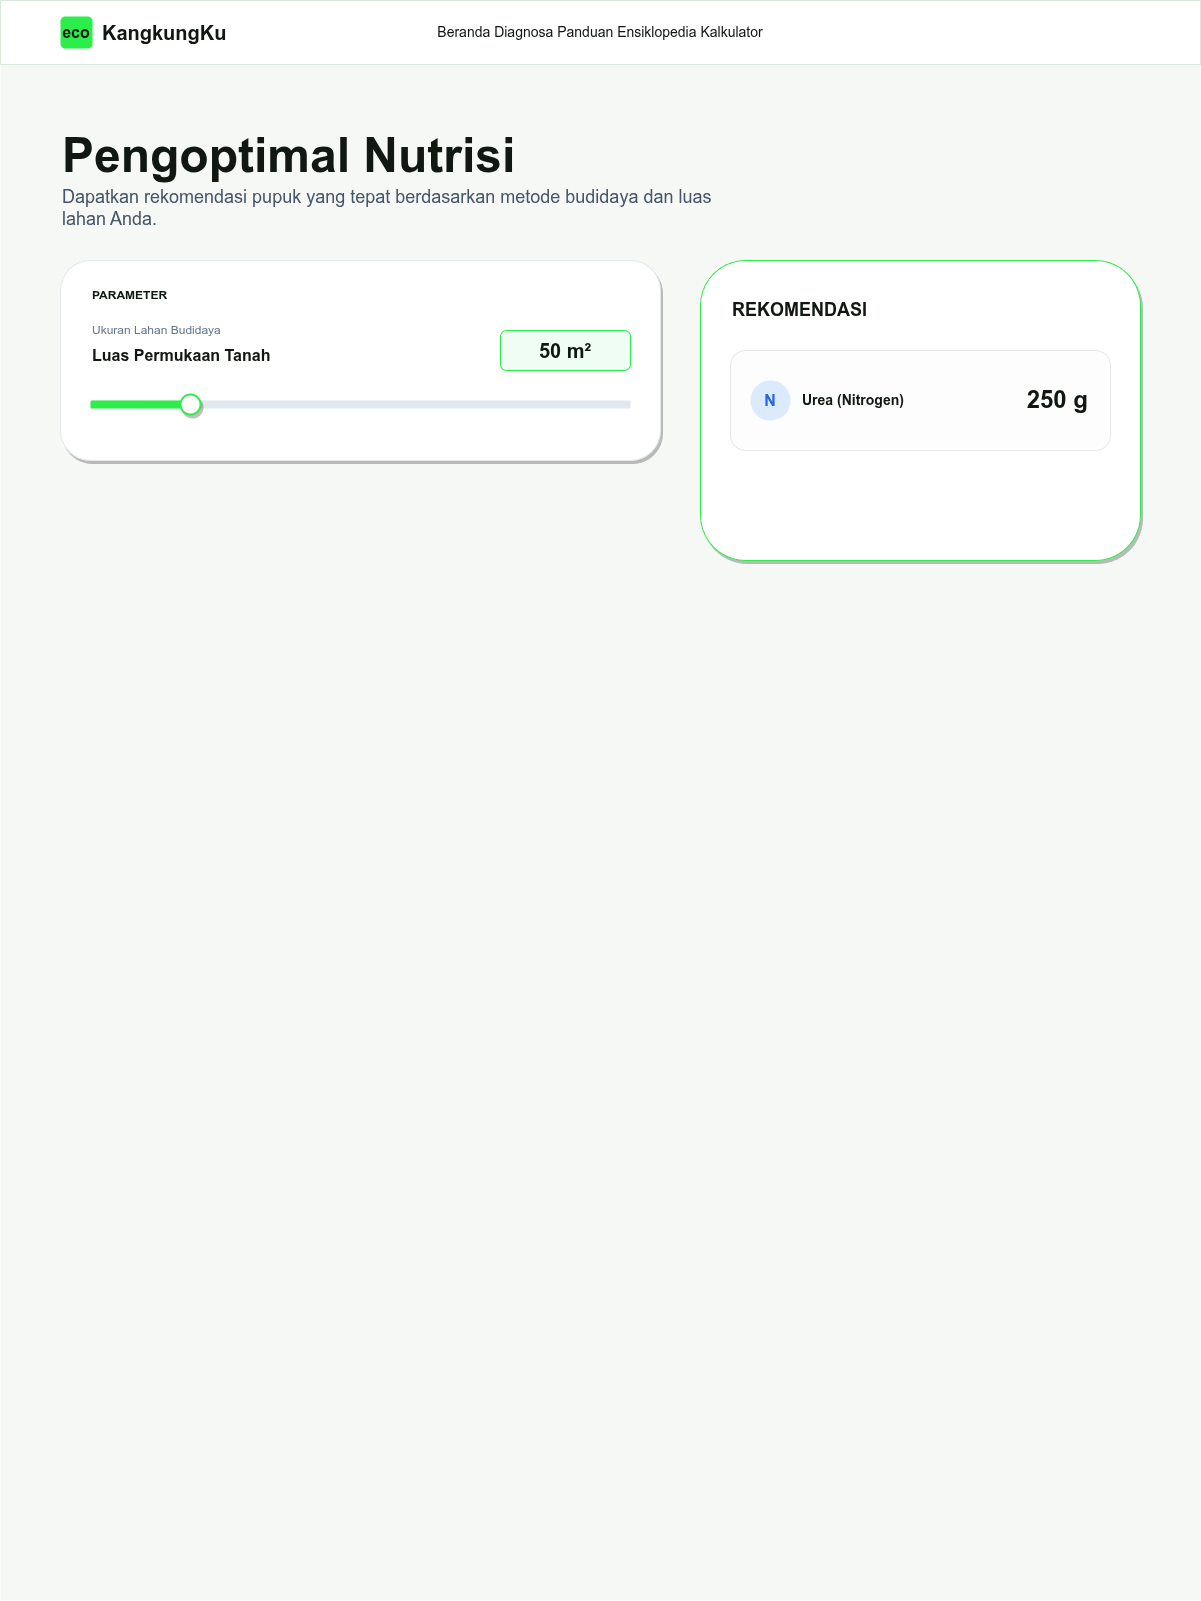

The diagram above was exported from draw.io. Its source (the exported page's mxGraphModel, read from the mxfile embedded in the PNG):
<mxGraphModel dx="686" dy="780" grid="1" gridSize="10" guides="1" tooltips="1" connect="1" arrows="1" fold="1" page="1" pageScale="1" pageWidth="1200" pageHeight="1600" math="0" shadow="0">
  <root>
    <mxCell id="0" />
    <mxCell id="1" parent="0" />
    <mxCell id="bg" value="" style="rounded=0;whiteSpace=wrap;html=1;fillColor=#f6f8f6;strokeColor=none;" parent="1" vertex="1">
      <mxGeometry width="1200" height="1600" as="geometry" />
    </mxCell>
    <mxCell id="nav_bg" value="" style="rounded=0;whiteSpace=wrap;html=1;fillColor=#FFFFFF;strokeColor=#dbe6dd;strokeWidth=1;" parent="1" vertex="1">
      <mxGeometry width="1200" height="64" as="geometry" />
    </mxCell>
    <mxCell id="logo_bg" value="" style="rounded=1;whiteSpace=wrap;html=1;fillColor=#2bee4b;strokeColor=none;" parent="1" vertex="1">
      <mxGeometry x="60" y="16" width="32" height="32" as="geometry" />
    </mxCell>
    <mxCell id="logo_icon" value="eco" style="text;html=1;strokeColor=none;fillColor=none;align=center;verticalAlign=middle;whiteSpace=wrap;rounded=0;fontColor=#111812;fontSize=16;fontStyle=1;" parent="1" vertex="1">
      <mxGeometry x="60" y="16" width="32" height="32" as="geometry" />
    </mxCell>
    <mxCell id="logo_text" value="KangkungKu" style="text;html=1;strokeColor=none;fillColor=none;align=left;verticalAlign=middle;whiteSpace=wrap;rounded=0;fontColor=#111812;fontSize=20;fontStyle=1;" parent="1" vertex="1">
      <mxGeometry x="100" y="12" width="150" height="40" as="geometry" />
    </mxCell>
    <mxCell id="nav_links" value="Beranda    Diagnosa    Panduan    Ensiklopedia    Kalkulator" style="text;html=1;strokeColor=none;fillColor=none;align=center;verticalAlign=middle;whiteSpace=wrap;rounded=0;fontColor=#111812;fontSize=14;fontStyle=0;" parent="1" vertex="1">
      <mxGeometry x="350" y="12" width="500" height="40" as="geometry" />
    </mxCell>
    <mxCell id="title" value="Pengoptimal Nutrisi" style="text;html=1;strokeColor=none;fillColor=none;align=left;verticalAlign=top;whiteSpace=wrap;rounded=0;fontColor=#111812;fontSize=48;fontStyle=1;" parent="1" vertex="1">
      <mxGeometry x="60" y="120" width="800" height="60" as="geometry" />
    </mxCell>
    <mxCell id="desc" value="Dapatkan rekomendasi pupuk yang tepat berdasarkan metode budidaya dan luas lahan Anda." style="text;html=1;strokeColor=none;fillColor=none;align=left;verticalAlign=top;whiteSpace=wrap;rounded=0;fontColor=#475569;fontSize=18;lineHeight=1.5;" parent="1" vertex="1">
      <mxGeometry x="60" y="180" width="700" height="40" as="geometry" />
    </mxCell>
    <mxCell id="param_card" value="" style="rounded=1;whiteSpace=wrap;html=1;fillColor=#FFFFFF;strokeColor=#E5E7EB;shadow=1;" parent="1" vertex="1">
      <mxGeometry x="60" y="260" width="600" height="200" as="geometry" />
    </mxCell>
    <mxCell id="param_title" value="PARAMETER" style="text;html=1;strokeColor=none;fillColor=none;align=left;verticalAlign=middle;whiteSpace=wrap;rounded=0;fontColor=#111812;fontSize=12;fontStyle=1;letterSpacing=0.1em;" parent="1" vertex="1">
      <mxGeometry x="90" y="280" width="200" height="30" as="geometry" />
    </mxCell>
    <mxCell id="luas_label_sec" value="Ukuran Lahan Budidaya" style="text;html=1;strokeColor=none;fillColor=none;align=left;verticalAlign=middle;whiteSpace=wrap;rounded=0;fontColor=#64748B;fontSize=12;" parent="1" vertex="1">
      <mxGeometry x="90" y="320" width="200" height="20" as="geometry" />
    </mxCell>
    <mxCell id="luas_label_main" value="Luas Permukaan Tanah" style="text;html=1;strokeColor=none;fillColor=none;align=left;verticalAlign=middle;whiteSpace=wrap;rounded=0;fontColor=#111812;fontSize=16;fontStyle=1;" parent="1" vertex="1">
      <mxGeometry x="90" y="340" width="300" height="30" as="geometry" />
    </mxCell>
    <mxCell id="luas_val_bg" value="" style="rounded=1;whiteSpace=wrap;html=1;fillColor=#f0fdf4;strokeColor=#2bee4b;strokeWidth=1;" parent="1" vertex="1">
      <mxGeometry x="500" y="330" width="130" height="40" as="geometry" />
    </mxCell>
    <mxCell id="luas_val_text" value="50 m²" style="text;html=1;strokeColor=none;fillColor=none;align=center;verticalAlign=middle;whiteSpace=wrap;rounded=0;fontColor=#111812;fontSize=20;fontStyle=1;" parent="1" vertex="1">
      <mxGeometry x="500" y="330" width="130" height="40" as="geometry" />
    </mxCell>
    <mxCell id="slider_bg" value="" style="rounded=1;whiteSpace=wrap;html=1;fillColor=#e2e8f0;strokeColor=none;" parent="1" vertex="1">
      <mxGeometry x="90" y="400" width="540" height="8" as="geometry" />
    </mxCell>
    <mxCell id="slider_active" value="" style="rounded=1;whiteSpace=wrap;html=1;fillColor=#2bee4b;strokeColor=none;" parent="1" vertex="1">
      <mxGeometry x="90" y="400" width="100" height="8" as="geometry" />
    </mxCell>
    <mxCell id="slider_thumb" value="" style="ellipse;whiteSpace=wrap;html=1;fillColor=#FFFFFF;strokeColor=#2bee4b;strokeWidth=2;shadow=1;" parent="1" vertex="1">
      <mxGeometry x="180" y="394" width="20" height="20" as="geometry" />
    </mxCell>
    <mxCell id="rec_card" value="" style="rounded=1;whiteSpace=wrap;html=1;fillColor=#FFFFFF;strokeColor=#2bee4b;strokeWidth=1;shadow=1;" parent="1" vertex="1">
      <mxGeometry x="700" y="260" width="440" height="300" as="geometry" />
    </mxCell>
    <mxCell id="rec_accent" value="" style="rounded=0;whiteSpace=wrap;html=1;fillColor=none;strokeColor=none;gradientColor=#2bee4b;gradientDirection=east;" parent="1" vertex="1">
      <mxGeometry x="700" y="260" width="440" height="4" as="geometry" />
    </mxCell>
    <mxCell id="rec_title" value="REKOMENDASI" style="text;html=1;strokeColor=none;fillColor=none;align=left;verticalAlign=middle;whiteSpace=wrap;rounded=0;fontColor=#111812;fontSize=18;fontStyle=1;letterSpacing=0.05em;" parent="1" vertex="1">
      <mxGeometry x="730" y="290" width="200" height="40" as="geometry" />
    </mxCell>
    <mxCell id="res_box" value="" style="rounded=1;whiteSpace=wrap;html=1;fillColor=#fcfdfc;strokeColor=#E5E7EB;strokeDashArray=4 4;" parent="1" vertex="1">
      <mxGeometry x="730" y="350" width="380" height="100" as="geometry" />
    </mxCell>
    <mxCell id="urea_icon_bg" value="N" style="ellipse;whiteSpace=wrap;html=1;fillColor=#dbeafe;strokeColor=none;fontColor=#2563eb;fontStyle=1;fontSize=16;" parent="1" vertex="1">
      <mxGeometry x="750" y="380" width="40" height="40" as="geometry" />
    </mxCell>
    <mxCell id="urea_name" value="Urea (Nitrogen)" style="text;html=1;strokeColor=none;fillColor=none;align=left;verticalAlign=middle;whiteSpace=wrap;rounded=0;fontColor=#111812;fontSize=14;fontStyle=1;" parent="1" vertex="1">
      <mxGeometry x="800" y="380" width="150" height="40" as="geometry" />
    </mxCell>
    <mxCell id="urea_val" value="250 g" style="text;html=1;strokeColor=none;fillColor=none;align=right;verticalAlign=middle;whiteSpace=wrap;rounded=0;fontColor=#111812;fontSize=24;fontStyle=1;" parent="1" vertex="1">
      <mxGeometry x="980" y="380" width="110" height="40" as="geometry" />
    </mxCell>
  </root>
</mxGraphModel>